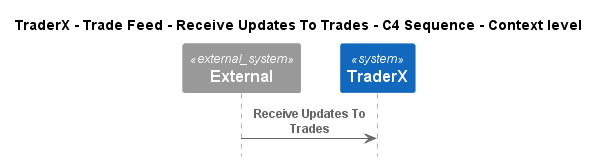

The diagram above was rendered by PlantUML. Its source (embedded in the PNG):
@startuml
!pragma layout smetana
!include ..\..\..\..\..\..\.c4s\C4_Sequence.puml

title TraderX - Trade Feed - Receive Updates To Trades - C4 Sequence - Context level

System_Ext(C4InterFlow.SoftwareSystems.ExternalSystem, "External", "")
System(TraderX.SoftwareSystems.TraderX, "TraderX", "TraderX")

Rel(C4InterFlow.SoftwareSystems.ExternalSystem, TraderX.SoftwareSystems.TraderX, "Receive Updates To Trades")


@enduml